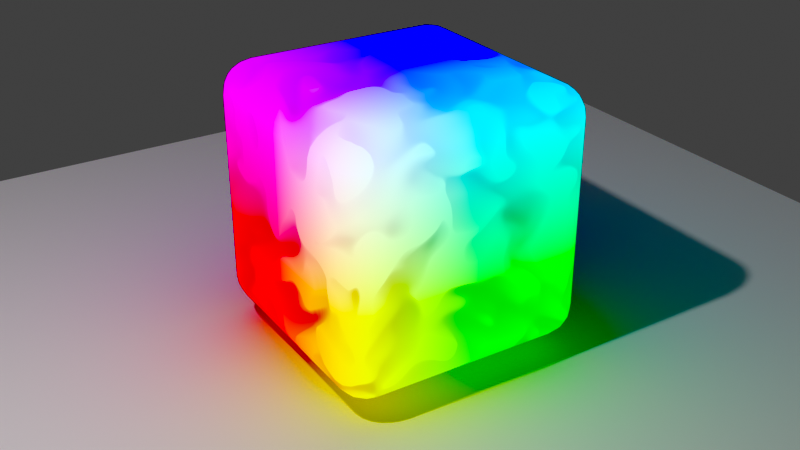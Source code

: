 # Source: Galaxy.blend  (saved by Blender 4.4.30; exported with 4.5.12 LTS)
import bpy
from mathutils import Matrix  # noqa: F401  (used for matrix-valued properties, if any)

bpy.ops.wm.read_factory_settings(use_empty=True)
scene = bpy.context.scene
scene.name = 'Scene'

# ---- collections
col_collection = bpy.data.collections.new('Collection'); scene.collection.children.link(col_collection)

# ---- materials (node trees are filled in below, after node groups)
mat_galaxy = bpy.data.materials.new('Galaxy')
mat_galaxy.alpha_threshold = 0.0
mat_galaxy.roughness = 0.5
mat_galaxy.line_color = (0.0, 0.0, 0.0, 1.0)

# ---- node groups
ng_sdf = bpy.data.node_groups.new('SDF', 'ShaderNodeTree')
_s = ng_sdf.interface.new_socket(name='Distance', in_out='OUTPUT', socket_type='NodeSocketFloat')
_s = ng_sdf.interface.new_socket(name='Vector', in_out='INPUT', socket_type='NodeSocketVector')
_s.min_value = -1e+04
_s.max_value = 1e+04
_N = ng_sdf.nodes; _L = ng_sdf.links
n0 = _N.new('NodeGroupOutput'); n0.name = 'Group Output'; n0.location = (800, -180)
n1 = _N.new('NodeGroupInput'); n1.name = 'Group Input'; n1.location = (-200, 0)
n2 = _N.new('ShaderNodeTexNoise'); n2.name = 'Noise Texture'; n2.location = (107, 6)
n2.inputs[2].default_value = 2.4
n2.inputs[3].default_value = 0.0
n2.inputs[4].default_value = 0.6333
n2.inputs[5].default_value = 1.0
n2.inputs[8].default_value = 1.0
n3 = _N.new('ShaderNodeMath'); n3.name = 'Math'; n3.location = (340, -180)
n3.operation = 'SUBTRACT'
n3.use_clamp = True
n3.inputs[1].default_value = 0.45
n4 = _N.new('ShaderNodeMath'); n4.name = 'Math.001'; n4.location = (600, -180)
n4.operation = 'MULTIPLY'
n4.inputs[1].default_value = 0.3
_L.new(n1.outputs[0], n2.inputs[0])
_L.new(n2.outputs[0], n3.inputs[0])
_L.new(n3.outputs[0], n4.inputs[0])
_L.new(n4.outputs[0], n0.inputs[0])
n0.is_active_output = True
ng_steps = bpy.data.node_groups.new('Steps', 'ShaderNodeTree')
_s = ng_steps.interface.new_socket(name='ro', in_out='OUTPUT', socket_type='NodeSocketVector')
_s = ng_steps.interface.new_socket(name='rd', in_out='OUTPUT', socket_type='NodeSocketVector')
_s = ng_steps.interface.new_socket(name='Vector', in_out='INPUT', socket_type='NodeSocketVector')
_s.min_value = -1e+04
_s.max_value = 1e+04
_s = ng_steps.interface.new_socket(name='Vector', in_out='INPUT', socket_type='NodeSocketVector')
_s.min_value = -1e+04
_s.max_value = 1e+04
_N = ng_steps.nodes; _L = ng_steps.links
n0 = _N.new('NodeGroupOutput'); n0.name = 'Group Output'; n0.location = (393, 0)
n1 = _N.new('NodeGroupInput'); n1.name = 'Group Input'; n1.location = (-480, 0)
n2 = _N.new('ShaderNodeGroup'); n2.name = 'Group'; n2.location = (-220, 140)
n2.node_tree = ng_sdf
n3 = _N.new('ShaderNodeVectorMath'); n3.name = 'Vector Math'; n3.location = (40, -120)
n3.operation = 'SCALE'
n4 = _N.new('ShaderNodeVectorMath'); n4.name = 'Vector Math.001'; n4.location = (200, 140)
n4.operation = 'SUBTRACT'
_L.new(n1.outputs[0], n2.inputs[0])
_L.new(n1.outputs[0], n4.inputs[0])
_L.new(n1.outputs[1], n0.inputs[1])
_L.new(n1.outputs[1], n3.inputs[0])
_L.new(n2.outputs[0], n3.inputs[3])
_L.new(n3.outputs[0], n4.inputs[1])
_L.new(n4.outputs[0], n0.inputs[0])
n0.is_active_output = True

# ---- material node trees
mat_galaxy.use_nodes = True; mat_galaxy.node_tree.nodes.clear()
_N = mat_galaxy.node_tree.nodes; _L = mat_galaxy.node_tree.links
n0 = _N.new('ShaderNodeOutputMaterial'); n0.name = 'Material Output'; n0.location = (940, 340)
n1 = _N.new('ShaderNodeNewGeometry'); n1.name = 'Geometry'; n1.location = (-266, 309)
n2 = _N.new('ShaderNodeGroup'); n2.name = 'Steps'; n2.location = (200, 360)
n2.hide = True
n2.node_tree = ng_steps
n3 = _N.new('ShaderNodeGroup'); n3.name = 'Steps.001'; n3.location = (195, 322)
n3.hide = True
n3.node_tree = ng_steps
n4 = _N.new('ShaderNodeGroup'); n4.name = 'Steps.002'; n4.location = (200, 280)
n4.hide = True
n4.node_tree = ng_steps
n5 = _N.new('ShaderNodeGroup'); n5.name = 'Steps.003'; n5.location = (200, 240)
n5.hide = True
n5.node_tree = ng_steps
n6 = _N.new('ShaderNodeGroup'); n6.name = 'Steps.004'; n6.location = (200, 200)
n6.hide = True
n6.node_tree = ng_steps
n7 = _N.new('ShaderNodeGroup'); n7.name = 'Steps.005'; n7.location = (200, 160)
n7.hide = True
n7.node_tree = ng_steps
n8 = _N.new('ShaderNodeGroup'); n8.name = 'Steps.006'; n8.location = (200, 120)
n8.hide = True
n8.node_tree = ng_steps
n9 = _N.new('ShaderNodeGroup'); n9.name = 'Steps.007'; n9.location = (200, 80)
n9.hide = True
n9.node_tree = ng_steps
n10 = _N.new('ShaderNodeVectorMath'); n10.name = 'Vector Math'; n10.location = (440, 520)
n10.operation = 'DISTANCE'
n11 = _N.new('ShaderNodeValToRGB'); n11.name = 'Color Ramp'; n11.location = (700, 620)
while len(n11.color_ramp.elements) > 1: n11.color_ramp.elements.remove(n11.color_ramp.elements[-1])
n11.color_ramp.elements[0].position = 0.0; n11.color_ramp.elements[0].color = (0.01595, 0.0, 0.09623, 1.0)
_e = n11.color_ramp.elements.new(0.9964); _e.color = (0.3035, 0.1605, 0.5598, 1.0)
n12 = _N.new('ShaderNodeEmission'); n12.name = 'Emission'; n12.location = (960, 400)
n12.hide = True
n12.inputs[1].default_value = 5.0
_L.new(n1.outputs[0], n2.inputs[0])
_L.new(n1.outputs[4], n2.inputs[1])
_L.new(n2.outputs[0], n3.inputs[0])
_L.new(n2.outputs[1], n3.inputs[1])
_L.new(n3.outputs[0], n4.inputs[0])
_L.new(n3.outputs[1], n4.inputs[1])
_L.new(n4.outputs[0], n5.inputs[0])
_L.new(n4.outputs[1], n5.inputs[1])
_L.new(n6.outputs[0], n7.inputs[0])
_L.new(n6.outputs[1], n7.inputs[1])
_L.new(n7.outputs[0], n8.inputs[0])
_L.new(n7.outputs[1], n8.inputs[1])
_L.new(n8.outputs[0], n9.inputs[0])
_L.new(n8.outputs[1], n9.inputs[1])
_L.new(n5.outputs[0], n6.inputs[0])
_L.new(n5.outputs[1], n6.inputs[1])
_L.new(n10.outputs[1], n11.inputs[0])
_L.new(n1.outputs[0], n10.inputs[0])
_L.new(n9.outputs[0], n10.inputs[1])
_L.new(n9.outputs[0], n0.inputs[0])
n0.is_active_output = True

# ---- world
world_world = bpy.data.worlds.new('World'); scene.world = world_world
world_world.use_nodes = True; world_world.node_tree.nodes.clear()
_N = world_world.node_tree.nodes; _L = world_world.node_tree.links
n0 = _N.new('ShaderNodeOutputWorld'); n0.name = 'World Output'; n0.location = (300, 300)
n1 = _N.new('ShaderNodeBackground'); n1.name = 'Background'; n1.location = (10, 300)
n1.inputs[0].default_value = (0.05088, 0.05088, 0.05088, 1.0)
_L.new(n1.outputs[0], n0.inputs[0])
n0.is_active_output = True
world_world.color = (0.05088, 0.05088, 0.05088)
world_world.sun_shadow_jitter_overblur = 0.0

# ---- cameras
cam_camera = bpy.data.cameras.new('Camera')
cam_camera.clip_end = 100.0
cam_camera.ortho_scale = 7.314

# ---- lights
light_light = bpy.data.lights.new('Light', 'POINT')
light_light.energy = 1000.0
light_light.shadow_soft_size = 0.1

# ---- meshes
me_cube = bpy.data.meshes.new('Cube')
me_cube.from_pydata([(1.0, 1.0, 1.0), (1.0, 1.0, -1.0), (1.0, -1.0, 1.0), (1.0, -1.0, -1.0), (-1.0, 1.0, 1.0), (-1.0, 1.0, -1.0), (-1.0, -1.0, 1.0), (-1.0, -1.0, -1.0)], [], [(0, 4, 6, 2), (3, 2, 6, 7), (7, 6, 4, 5), (5, 1, 3, 7), (1, 0, 2, 3), (5, 4, 0, 1)])
me_cube.polygons.foreach_set('use_smooth', [True] * 6)
_uv = me_cube.uv_layers.new(name='UVMap')
_uv.uv.foreach_set('vector', [0.625, 0.5, 0.875, 0.5, 0.875, 0.75, 0.625, 0.75, 0.375, 0.75, 0.625, 0.75, 0.625, 1.0, 0.375, 1.0, 0.375, 0.0, 0.625, 0.0, 0.625, 0.25, 0.375, 0.25, 0.125, 0.5, 0.375, 0.5, 0.375, 0.75, 0.125, 0.75, 0.375, 0.5, 0.625, 0.5, 0.625, 0.75, 0.375, 0.75, 0.375, 0.25, 0.625, 0.25, 0.625, 0.5, 0.375, 0.5])
me_cube.materials.append(mat_galaxy)
me_cube.use_mirror_vertex_groups = False
me_cube.update()
me_plane = bpy.data.meshes.new('Plane')
me_plane.from_pydata([(-1.0, -1.0, 0.0), (1.0, -1.0, 0.0), (-1.0, 1.0, 0.0), (1.0, 1.0, 0.0)], [], [(0, 1, 3, 2)])
_uv = me_plane.uv_layers.new(name='UVMap')
_uv.uv.foreach_set('vector', [0.0, 0.0, 1.0, 0.0, 1.0, 1.0, 0.0, 1.0])
me_plane.update()

# ---- objects
ob_cube = bpy.data.objects.new('Cube', me_cube)
ob_light = bpy.data.objects.new('Light', light_light)
ob_camera = bpy.data.objects.new('Camera', cam_camera)
ob_plane = bpy.data.objects.new('Plane', me_plane)

# ---- transforms, parenting, visibility, modifiers, constraints
ob_cube.location = (0.0, 0.0, 0.2206)
ob_cube.lock_rotations_4d = False
ob_cube.empty_display_type = 'ARROWS'
ob_cube.lineart.crease_threshold = 0.0
_m = ob_cube.modifiers.new('Bevel', 'BEVEL')
_m.width = 0.25
_m.width_pct = 0.25
_m.segments = 5
ob_light.location = (4.076, 1.005, 5.904)
ob_light.rotation_euler = (0.6503, 0.05522, 1.866)
ob_light.lock_rotations_4d = False
ob_light.empty_display_type = 'ARROWS'
ob_light.color = (0.0, 0.0, 0.0, 0.0)
ob_light.lineart.crease_threshold = 0.0
ob_camera.location = (3.942, 6.27, 3.819)
ob_camera.rotation_euler = (1.095, -1.001e-06, 2.58)
ob_camera.scale = (1.0, 1.0, 1.0)
ob_camera.lock_rotations_4d = False
ob_camera.empty_display_type = 'ARROWS'
ob_camera.color = (0.0, 0.0, 0.0, 0.0)
ob_camera.display_type = 'WIRE'
ob_camera.lineart.crease_threshold = 0.0
ob_plane.location = (0.0, 0.0, -0.9308)
ob_plane.scale = (4.5, 4.5, 4.5)

# ---- collection membership
col_collection.objects.link(ob_cube)
col_collection.objects.link(ob_light)
col_collection.objects.link(ob_camera)
col_collection.objects.link(ob_plane)

# ---- scene / render settings (as saved in the file)
scene.camera = ob_camera
scene.frame_start = 1; scene.frame_end = 250; scene.frame_set(1)
scene.render.engine = 'BLENDER_EEVEE_NEXT'
scene.view_settings.view_transform = 'Standard'
bpy.context.view_layer.update()
